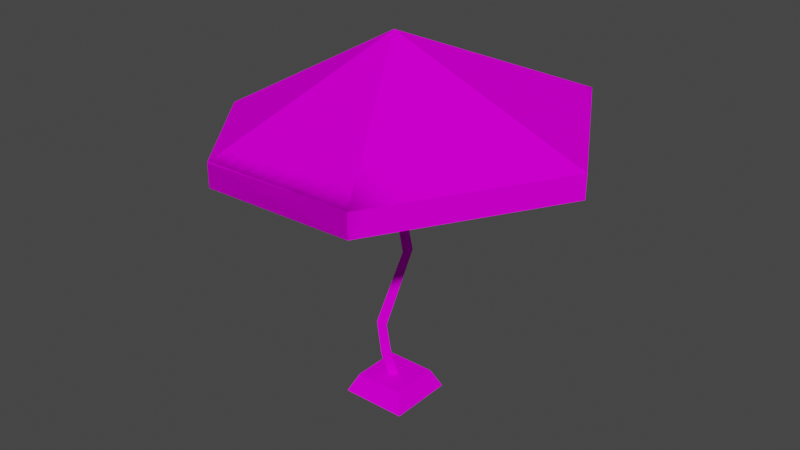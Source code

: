 # Source: 9slunec2_c1.blend  (saved by Blender 2.82.7; exported with 4.5.12 LTS)
import bpy
from mathutils import Matrix  # noqa: F401  (used for matrix-valued properties, if any)

bpy.ops.wm.read_factory_settings(use_empty=True)
scene = bpy.context.scene
scene.name = 'Scene'

# ---- collections
col_collection = bpy.data.collections.new('Collection'); scene.collection.children.link(col_collection)

# ---- images (referenced by path relative to the original .blend; pixels are not part of the script)
import os
ASSET_DIR = os.environ.get("B2B_ASSET_DIR", "")  # directory of the original .blend (textures are referenced by path, not embedded)
HERE = os.path.dirname(os.path.abspath(__file__))  # packed textures are extracted next to this script under _unpacked/

def load_image(name, relpath, width, height, colorspace="sRGB"):
    """Load a texture the original file referenced (path relative to the .blend, or extracted next to this script)."""
    p = next((c for c in (os.path.join(HERE, relpath), os.path.join(ASSET_DIR, relpath)) if relpath and os.path.exists(c)), "")
    if p:
        img = bpy.data.images.load(p, check_existing=True)
        img.name = name
    else:  # same state as the original file: an image datablock whose file is absent (Cycles renders it pink)
        img = bpy.data.images.new(name, width, height)
        img.source = "FILE"
        img.filepath = "//" + (relpath or name)
    img.colorspace_settings.name = colorspace
    return img
img_d3plach_bmp = load_image('d3plach.bmp', 'd3plach.bmp', 1024, 1024, 'sRGB')
img_8port_bmp = load_image('8port.bmp', '8port.bmp', 1024, 1024, 'sRGB')
img_kristr_bmp = load_image('%kristr.bmp', '%kristr.bmp', 1024, 1024, 'sRGB')
img_0v2okno2_bmp = load_image('0v2okno2.bmp', '0v2okno2.bmp', 1024, 1024, 'sRGB')
img_nrhadr_bmp = load_image('%nrhadr.bmp', '%nrhadr.bmp', 1024, 1024, 'sRGB')
img_8ch6_bmp = load_image('8ch6.bmp', '8ch6.bmp', 1024, 1024, 'sRGB')

# ---- materials (node trees are filled in below, after node groups)
mat_d3plach_bmp = bpy.data.materials.new('d3plach.bmp')
mat_d3plach_bmp.use_transparent_shadow = False
mat_8port_bmp = bpy.data.materials.new('8port.bmp')
mat_8port_bmp.use_transparent_shadow = False
mat_kristr_bmp_001 = bpy.data.materials.new('%kristr.bmp.001')
mat_kristr_bmp_001.use_transparent_shadow = False
mat_0v2okno2_bmp_001 = bpy.data.materials.new('0v2okno2.bmp.001')
mat_0v2okno2_bmp_001.use_transparent_shadow = False
mat_nrhadr_bmp = bpy.data.materials.new('%nrhadr.bmp')
mat_nrhadr_bmp.use_transparent_shadow = False
mat_8ch6_bmp = bpy.data.materials.new('8ch6.bmp')
mat_8ch6_bmp.use_transparent_shadow = False
mat_kristr_bmp = bpy.data.materials.new('%kristr.bmp')
mat_kristr_bmp.use_transparent_shadow = False
mat_0v2okno2_bmp = bpy.data.materials.new('0v2okno2.bmp')
mat_0v2okno2_bmp.use_transparent_shadow = False

# ---- material node trees
mat_d3plach_bmp.use_nodes = True; mat_d3plach_bmp.node_tree.nodes.clear()
_N = mat_d3plach_bmp.node_tree.nodes; _L = mat_d3plach_bmp.node_tree.links
n0 = _N.new('ShaderNodeOutputMaterial'); n0.name = 'Material Output'; n0.location = (300, 300)
n1 = _N.new('ShaderNodeBsdfPrincipled'); n1.name = 'Principled BSDF'; n1.location = (10, 300)
n1.distribution = 'GGX'
n1.subsurface_method = 'BURLEY'
n1.inputs[2].default_value = 0.0
n1.inputs[3].default_value = 1.45
n1.inputs[13].default_value = 0.0
n1.inputs[27].default_value = (0.0, 0.0, 0.0, 1.0)
n1.inputs[28].default_value = 1.0
n2 = _N.new('ShaderNodeTexImage'); n2.name = 'Image Texture'; n2.location = (0, 0)
n2.image = img_d3plach_bmp
_L.new(n1.outputs[0], n0.inputs[0])
_L.new(n2.outputs[0], n1.inputs[0])
n0.is_active_output = True
mat_8port_bmp.use_nodes = True; mat_8port_bmp.node_tree.nodes.clear()
_N = mat_8port_bmp.node_tree.nodes; _L = mat_8port_bmp.node_tree.links
n0 = _N.new('ShaderNodeOutputMaterial'); n0.name = 'Material Output'; n0.location = (300, 300)
n1 = _N.new('ShaderNodeBsdfPrincipled'); n1.name = 'Principled BSDF'; n1.location = (10, 300)
n1.distribution = 'GGX'
n1.subsurface_method = 'BURLEY'
n1.inputs[2].default_value = 0.0
n1.inputs[3].default_value = 1.45
n1.inputs[13].default_value = 0.0
n1.inputs[27].default_value = (0.0, 0.0, 0.0, 1.0)
n1.inputs[28].default_value = 1.0
n2 = _N.new('ShaderNodeTexImage'); n2.name = 'Image Texture'; n2.location = (0, 0)
n2.image = img_8port_bmp
_L.new(n1.outputs[0], n0.inputs[0])
_L.new(n2.outputs[0], n1.inputs[0])
n0.is_active_output = True
mat_kristr_bmp_001.use_nodes = True; mat_kristr_bmp_001.node_tree.nodes.clear()
_N = mat_kristr_bmp_001.node_tree.nodes; _L = mat_kristr_bmp_001.node_tree.links
n0 = _N.new('ShaderNodeOutputMaterial'); n0.name = 'Material Output'; n0.location = (300, 300)
n1 = _N.new('ShaderNodeBsdfPrincipled'); n1.name = 'Principled BSDF'; n1.location = (10, 300)
n1.distribution = 'GGX'
n1.subsurface_method = 'BURLEY'
n1.inputs[2].default_value = 0.0
n1.inputs[3].default_value = 1.45
n1.inputs[13].default_value = 0.0
n1.inputs[27].default_value = (0.0, 0.0, 0.0, 1.0)
n1.inputs[28].default_value = 1.0
n2 = _N.new('ShaderNodeTexImage'); n2.name = 'Image Texture'; n2.location = (0, 0)
n2.image = img_kristr_bmp
_L.new(n1.outputs[0], n0.inputs[0])
_L.new(n2.outputs[0], n1.inputs[0])
n0.is_active_output = True
mat_0v2okno2_bmp_001.use_nodes = True; mat_0v2okno2_bmp_001.node_tree.nodes.clear()
_N = mat_0v2okno2_bmp_001.node_tree.nodes; _L = mat_0v2okno2_bmp_001.node_tree.links
n0 = _N.new('ShaderNodeOutputMaterial'); n0.name = 'Material Output'; n0.location = (300, 300)
n1 = _N.new('ShaderNodeBsdfPrincipled'); n1.name = 'Principled BSDF'; n1.location = (10, 300)
n1.distribution = 'GGX'
n1.subsurface_method = 'BURLEY'
n1.inputs[2].default_value = 0.0
n1.inputs[3].default_value = 1.45
n1.inputs[13].default_value = 0.0
n1.inputs[27].default_value = (0.0, 0.0, 0.0, 1.0)
n1.inputs[28].default_value = 1.0
n2 = _N.new('ShaderNodeTexImage'); n2.name = 'Image Texture'; n2.location = (0, 0)
n2.image = img_0v2okno2_bmp
_L.new(n1.outputs[0], n0.inputs[0])
_L.new(n2.outputs[0], n1.inputs[0])
n0.is_active_output = True
mat_nrhadr_bmp.use_nodes = True; mat_nrhadr_bmp.node_tree.nodes.clear()
_N = mat_nrhadr_bmp.node_tree.nodes; _L = mat_nrhadr_bmp.node_tree.links
n0 = _N.new('ShaderNodeOutputMaterial'); n0.name = 'Material Output'; n0.location = (300, 300)
n1 = _N.new('ShaderNodeBsdfPrincipled'); n1.name = 'Principled BSDF'; n1.location = (10, 300)
n1.distribution = 'GGX'
n1.subsurface_method = 'BURLEY'
n1.inputs[2].default_value = 0.0
n1.inputs[3].default_value = 1.45
n1.inputs[13].default_value = 0.0
n1.inputs[27].default_value = (0.0, 0.0, 0.0, 1.0)
n1.inputs[28].default_value = 1.0
n2 = _N.new('ShaderNodeTexImage'); n2.name = 'Image Texture'; n2.location = (0, 0)
n2.image = img_nrhadr_bmp
_L.new(n1.outputs[0], n0.inputs[0])
_L.new(n2.outputs[0], n1.inputs[0])
n0.is_active_output = True
mat_8ch6_bmp.use_nodes = True; mat_8ch6_bmp.node_tree.nodes.clear()
_N = mat_8ch6_bmp.node_tree.nodes; _L = mat_8ch6_bmp.node_tree.links
n0 = _N.new('ShaderNodeOutputMaterial'); n0.name = 'Material Output'; n0.location = (300, 300)
n1 = _N.new('ShaderNodeBsdfPrincipled'); n1.name = 'Principled BSDF'; n1.location = (10, 300)
n1.distribution = 'GGX'
n1.subsurface_method = 'BURLEY'
n1.inputs[2].default_value = 0.0
n1.inputs[3].default_value = 1.45
n1.inputs[13].default_value = 0.0
n1.inputs[27].default_value = (0.0, 0.0, 0.0, 1.0)
n1.inputs[28].default_value = 1.0
n2 = _N.new('ShaderNodeTexImage'); n2.name = 'Image Texture'; n2.location = (0, 0)
n2.image = img_8ch6_bmp
_L.new(n1.outputs[0], n0.inputs[0])
_L.new(n2.outputs[0], n1.inputs[0])
n0.is_active_output = True
mat_kristr_bmp.use_nodes = True; mat_kristr_bmp.node_tree.nodes.clear()
_N = mat_kristr_bmp.node_tree.nodes; _L = mat_kristr_bmp.node_tree.links
n0 = _N.new('ShaderNodeOutputMaterial'); n0.name = 'Material Output'; n0.location = (300, 300)
n1 = _N.new('ShaderNodeBsdfPrincipled'); n1.name = 'Principled BSDF'; n1.location = (10, 300)
n1.distribution = 'GGX'
n1.subsurface_method = 'BURLEY'
n1.inputs[2].default_value = 0.0
n1.inputs[3].default_value = 1.45
n1.inputs[13].default_value = 0.0
n1.inputs[27].default_value = (0.0, 0.0, 0.0, 1.0)
n1.inputs[28].default_value = 1.0
n2 = _N.new('ShaderNodeTexImage'); n2.name = 'Image Texture'; n2.location = (0, 0)
n2.image = img_kristr_bmp
_L.new(n1.outputs[0], n0.inputs[0])
_L.new(n2.outputs[0], n1.inputs[0])
n0.is_active_output = True
mat_0v2okno2_bmp.use_nodes = True; mat_0v2okno2_bmp.node_tree.nodes.clear()
_N = mat_0v2okno2_bmp.node_tree.nodes; _L = mat_0v2okno2_bmp.node_tree.links
n0 = _N.new('ShaderNodeOutputMaterial'); n0.name = 'Material Output'; n0.location = (300, 300)
n1 = _N.new('ShaderNodeBsdfPrincipled'); n1.name = 'Principled BSDF'; n1.location = (10, 300)
n1.distribution = 'GGX'
n1.subsurface_method = 'BURLEY'
n1.inputs[2].default_value = 0.0
n1.inputs[3].default_value = 1.45
n1.inputs[13].default_value = 0.0
n1.inputs[27].default_value = (0.0, 0.0, 0.0, 1.0)
n1.inputs[28].default_value = 1.0
n2 = _N.new('ShaderNodeTexImage'); n2.name = 'Image Texture'; n2.location = (0, 0)
n2.image = img_0v2okno2_bmp
_L.new(n1.outputs[0], n0.inputs[0])
_L.new(n2.outputs[0], n1.inputs[0])
n0.is_active_output = True

# ---- world
world_world = bpy.data.worlds.new('World'); scene.world = world_world
world_world.use_nodes = True; world_world.node_tree.nodes.clear()
_N = world_world.node_tree.nodes; _L = world_world.node_tree.links
n0 = _N.new('ShaderNodeOutputWorld'); n0.name = 'World Output'; n0.location = (300, 300)
n1 = _N.new('ShaderNodeBackground'); n1.name = 'Background'; n1.location = (10, 300)
n1.inputs[0].default_value = (0.05088, 0.05088, 0.05088, 1.0)
_L.new(n1.outputs[0], n0.inputs[0])
n0.is_active_output = True
world_world.color = (0.05088, 0.05088, 0.05088)
world_world.use_sun_shadow = False
world_world.sun_shadow_jitter_overblur = 0.0

# ---- meshes
me_object01 = bpy.data.meshes.new('Object01')
me_object01.from_pydata([(-0.2333, -0.2333, -1.288), (0.2333, -0.2333, -1.288), (-0.2333, 0.2333, -1.288), (0.2333, 0.2333, -1.288), (-0.1726, -0.1726, -1.158), (0.1726, -0.1726, -1.158), (-0.1726, 0.1726, -1.158), (0.1726, 0.1726, -1.158), (-0.2333, -0.2333, -1.288), (0.2333, -0.2333, -1.288), (0.1726, -0.1726, -1.158), (-0.1726, -0.1726, -1.158), (0.2333, -0.2333, -1.288), (0.2333, 0.2333, -1.288), (0.1726, 0.1726, -1.158), (0.1726, -0.1726, -1.158), (0.2333, 0.2333, -1.288), (-0.2333, 0.2333, -1.288), (-0.1726, 0.1726, -1.158), (0.1726, 0.1726, -1.158), (-0.2333, 0.2333, -1.288), (-0.2333, -0.2333, -1.288), (-0.1726, -0.1726, -1.158), (-0.1726, 0.1726, -1.158)], [], [(22, 23, 20, 21), (18, 19, 16, 17), (10, 11, 8, 9), (14, 15, 12, 13), (7, 6, 4, 5), (3, 1, 0, 2)])
me_object01.polygons.foreach_set('use_smooth', [True] * 6)
me_object01.polygons.foreach_set('material_index', [2, 2, 2, 2, 3, 3])
_uv = me_object01.uv_layers.new(name='UVMap')
_uv.uv.foreach_set('vector', [1.0, 0.0, 0.0, 0.0, 0.0, -1.0, 1.0, -1.0, 1.0, 0.0, 0.0, 0.0, 0.0, -1.0, 1.0, -1.0, 1.0, 0.0, 0.0, 0.0, 0.0, -1.0, 1.0, -1.0, 1.0, 0.0, 0.0, 0.0, 0.0, -1.0, 1.0, -1.0, 0.8696, -0.1304, 0.1304, -0.1304, 0.1304, -0.8696, 0.8696, -0.8696, 0.9995, -0.0004997, 0.9995, -0.9995, 0.0004995, -0.9995, 0.0004998, -0.0004995])
me_object01.materials.append(mat_d3plach_bmp)
me_object01.materials.append(mat_8port_bmp)
me_object01.materials.append(mat_kristr_bmp_001)
me_object01.materials.append(mat_0v2okno2_bmp_001)
me_object01.use_remesh_fix_poles = True
me_object01.use_remesh_preserve_attributes = False
me_object01.use_mirror_vertex_groups = False
me_object01.update()
me_object01_001 = bpy.data.meshes.new('Object01.001')
me_object01_001.from_pydata([(0.02836, 0.0, -1.158), (-0.02836, 0.03275, -1.158), (-0.02836, -0.03275, -1.158), (0.02836, -1.419e-08, 1.254), (-0.02836, 0.03275, 1.254), (-0.02836, -0.03275, 1.254), (-0.02836, 0.03275, -1.158), (-0.02836, 0.03275, 1.254), (-0.02836, -0.03275, -1.158), (0.02836, 0.0, -1.158), (0.02836, -1.419e-08, 1.254), (-0.02836, -0.03275, 1.254), (0.008561, -0.01736, 0.463), (0.05604, 0.08023, -0.1986), (-0.0943, -0.009448, -0.7464), (-0.06793, 0.00374, -1.007), (-0.0112, -0.02901, -0.9722), (-0.03757, -0.0422, -0.7671), (0.1128, 0.04748, -0.1719), (0.06529, -0.05011, 0.4335), (0.06529, -0.05011, 0.4335), (0.1128, 0.04748, -0.1719), (-0.03757, -0.0422, -0.7671), (-0.0112, -0.02901, -0.9722), (-0.06793, -0.06177, -1.007), (-0.0943, -0.07495, -0.7464), (0.05604, 0.01472, -0.1986), (0.008561, -0.08287, 0.463), (-0.06793, 0.00374, -1.007), (-0.0943, -0.009448, -0.7464), (0.05604, 0.08023, -0.1986), (0.008561, -0.01736, 0.463), (0.008561, -0.08287, 0.463), (0.05604, 0.01472, -0.1986), (-0.0943, -0.07495, -0.7464), (-0.06793, -0.06177, -1.007)], [], [(4, 3, 20, 31), (10, 11, 32, 19), (5, 7, 12, 27), (19, 32, 33, 18), (18, 33, 34, 17), (17, 34, 35, 16), (16, 35, 8, 9), (27, 12, 13, 26), (26, 13, 14, 25), (25, 14, 15, 24), (24, 15, 6, 2), (31, 20, 21, 30), (30, 21, 22, 29), (29, 22, 23, 28), (28, 23, 0, 1)])
me_object01_001.polygons.foreach_set('use_smooth', [True] * 15)
me_object01_001.polygons.foreach_set('material_index', [3, 3, 3, 3, 3, 3, 3, 3, 3, 3, 3, 3, 3, 3, 3])
_uv = me_object01_001.uv_layers.new(name='UVMap')
_uv.uv.foreach_set('vector', [-2.431, -0.3638, -2.431, -0.6362, -0.449, -0.6362, -0.5207, -0.3638, 3.431, -0.6362, 3.431, -0.3638, 1.521, -0.3638, 1.449, -0.6362, 3.431, -0.6573, 3.431, -0.3427, 1.521, -0.3427, 1.521, -0.6573, 1.449, -0.6362, 1.521, -0.3638, -0.1834, -0.3638, -0.1185, -0.6362, -0.1185, -0.6362, -0.1834, -0.3638, -1.483, -0.3638, -1.533, -0.6362, -1.533, -0.6362, -1.483, -0.3638, -2.058, -0.3638, -1.974, -0.6362, -1.974, -0.6362, -2.058, -0.3638, -2.431, -0.3638, -2.431, -0.6362, 1.521, -0.6573, 1.521, -0.3427, -0.1834, -0.3427, -0.1834, -0.6573, -0.1834, -0.6573, -0.1834, -0.3427, -1.483, -0.3427, -1.483, -0.6573, -1.483, -0.6573, -1.483, -0.3427, -2.058, -0.3427, -2.058, -0.6573, -2.058, -0.6573, -2.058, -0.3427, -2.431, -0.3427, -2.431, -0.6573, -0.5207, -0.3638, -0.449, -0.6362, 1.118, -0.6362, 1.183, -0.3638, 1.183, -0.3638, 1.118, -0.6362, 2.533, -0.6362, 2.483, -0.3638, 2.483, -0.3638, 2.533, -0.6362, 2.974, -0.6362, 3.058, -0.3638, 3.058, -0.3638, 2.974, -0.6362, 3.431, -0.6362, 3.431, -0.3638])
me_object01_001.materials.append(mat_d3plach_bmp)
me_object01_001.materials.append(mat_8port_bmp)
me_object01_001.materials.append(mat_kristr_bmp_001)
me_object01_001.materials.append(mat_0v2okno2_bmp_001)
me_object01_001.use_remesh_fix_poles = True
me_object01_001.use_remesh_preserve_attributes = False
me_object01_001.use_mirror_vertex_groups = False
me_object01_001.update()
me_object01_003 = bpy.data.meshes.new('Object01.003')
me_object01_003.from_pydata([(0.6852, 1.187, 0.7505), (-0.6852, 1.187, 0.7505), (0.6852, 1.187, 0.5874), (-0.6852, 1.187, 0.5874), (-1.281, -0.1606, 0.5636), (-1.281, -0.1606, 0.4005), (-0.4953, -1.087, 0.6559), (-0.4953, -1.087, 0.4928), (0.6852, -1.187, 0.7505), (0.6852, -1.187, 0.5874), (1.37, -6.282e-06, 0.7505), (1.37, -6.113e-06, 0.5874), (-1.863e-09, -7.409e-06, 1.288), (-0.6852, 1.187, 0.5874), (-0.6852, 1.187, 0.7505), (-1.863e-09, -7.409e-06, 1.288), (-1.281, -0.1606, 0.4005), (-1.281, -0.1606, 0.5636), (-1.863e-09, -7.409e-06, 1.288), (-0.4953, -1.087, 0.4928), (-0.4953, -1.087, 0.6559), (-1.863e-09, -7.409e-06, 1.288), (0.6852, 1.187, 0.5874), (0.6852, 1.187, 0.7505), (-1.863e-09, -7.409e-06, 1.288), (1.37, -6.113e-06, 0.5874), (0.6852, -1.187, 0.5874), (1.37, -6.282e-06, 0.7505), (0.6852, -1.187, 0.7505), (-0.4953, -1.087, 0.6559), (-1.863e-09, -7.409e-06, 1.288), (1.37, -6.282e-06, 0.7505), (0.6852, 1.187, 0.7505), (-0.6852, 1.187, 0.7505), (-1.281, -0.1606, 0.5636), (0.6852, -1.187, 0.7505), (1.37, -6.282e-06, 0.7505), (-0.4953, -1.087, 0.6559), (0.6852, -1.187, 0.7505), (0.6852, 1.187, 0.7505), (-0.6852, 1.187, 0.7505), (-1.281, -0.1606, 0.5636), (0.6852, 1.187, 0.7505), (-0.6852, 1.187, 0.7505), (0.6852, 1.187, 0.5874), (-0.6852, 1.187, 0.5874), (-1.281, -0.1605, 0.5636), (-1.281, -0.1605, 0.4005), (-0.4953, -1.087, 0.6559), (-0.4953, -1.087, 0.4928), (0.6852, -1.187, 0.7505), (0.6852, -1.187, 0.5874), (1.37, 8.627e-06, 0.7505), (1.37, 8.796e-06, 0.5874), (-1.863e-09, 7.48e-06, 1.288), (-1.863e-09, 7.48e-06, 1.288), (-1.863e-09, 7.48e-06, 1.288), (-1.863e-09, 7.48e-06, 1.288), (-1.863e-09, 7.48e-06, 1.288), (-1.863e-09, 7.48e-06, 1.288), (-1.281, -0.1605, 0.5636), (-0.4953, -1.087, 0.6559), (0.6852, 1.187, 0.7505), (-0.6852, 1.187, 0.7505), (-0.4953, -1.087, 0.6559), (0.6852, -1.187, 0.7505), (-0.6852, 1.187, 0.5874), (-0.6852, 1.187, 0.7505), (1.37, 8.627e-06, 0.7505), (-1.281, -0.1605, 0.4005), (-1.281, -0.1605, 0.5636), (0.6852, -1.187, 0.7505), (-0.4953, -1.087, 0.4928), (-0.4953, -1.087, 0.6559), (-1.281, -0.1605, 0.5636), (0.6852, 1.187, 0.5874), (0.6852, 1.187, 0.7505), (-0.6852, 1.187, 0.7505), (0.6852, -1.187, 0.5874), (1.37, 8.796e-06, 0.5874), (1.37, 8.627e-06, 0.7505), (1.37, 8.627e-06, 0.7505), (0.6852, -1.187, 0.7505), (0.6852, 1.187, 0.7505)], [], [(31, 12, 32), (33, 30, 34), (35, 24, 36), (37, 21, 38), (39, 18, 40), (41, 15, 29), (14, 4, 5, 13), (80, 82, 78, 79), (48, 70, 69, 49), (28, 27, 25, 26), (0, 1, 3, 2), (54, 81, 83), (58, 77, 74), (59, 71, 68), (57, 64, 65), (56, 62, 63), (55, 60, 61), (43, 42, 44, 45), (76, 52, 53, 75), (50, 73, 72, 51), (17, 6, 7, 16), (20, 8, 9, 19), (10, 23, 22, 11), (46, 67, 66, 47)])
me_object01_003.polygons.foreach_set('use_smooth', [True] * 24)
me_object01_003.polygons.foreach_set('material_index', [0, 0, 0, 0, 0, 0, 1, 1, 1, 1, 1, 0, 0, 0, 0, 0, 0, 1, 1, 1, 1, 1, 1, 1])
_uv = me_object01_003.uv_layers.new(name='UVMap')
_uv.uv.foreach_set('vector', [0.1797, 0.06661, 1.13, -0.5558, 0.1797, -1.178, 0.1797, 0.06661, 1.13, -0.5558, 0.1797, -1.178, 0.1797, 0.06661, 1.13, -0.5558, 0.1797, -1.178, 0.1797, 0.06661, 1.13, -0.5558, 0.1797, -1.178, 0.1797, 0.06661, 1.13, -0.5558, 0.1797, -1.178, 0.1797, 0.06661, 1.13, -0.5558, 0.1797, -1.178, 0.1036, -0.2451, 0.8971, -0.2451, 0.8971, -0.5569, 0.1036, -0.5569, 0.8971, -0.2451, 0.1036, -0.2451, 0.1036, -0.5569, 0.8971, -0.5569, 0.8971, -0.2451, 0.1036, -0.2451, 0.1036, -0.5569, 0.8971, -0.5569, 0.1036, -0.2451, 0.8971, -0.2451, 0.8971, -0.5569, 0.1036, -0.5569, 0.1036, -0.2451, 0.8971, -0.2451, 0.8971, -0.5569, 0.1036, -0.5569, 1.13, -0.5558, 0.1797, 0.06661, 0.1797, -1.178, 1.13, -0.5558, 0.1797, 0.06661, 0.1797, -1.178, 1.13, -0.5558, 0.1797, 0.06661, 0.1797, -1.178, 1.13, -0.5558, 0.1797, 0.06661, 0.1797, -1.178, 1.13, -0.5558, 0.1797, 0.06661, 0.1797, -1.178, 1.13, -0.5558, 0.1797, 0.06661, 0.1797, -1.178, 0.8971, -0.2451, 0.1036, -0.2451, 0.1036, -0.5569, 0.8971, -0.5569, 0.8971, -0.2451, 0.1036, -0.2451, 0.1036, -0.5569, 0.8971, -0.5569, 0.8971, -0.2451, 0.1036, -0.2451, 0.1036, -0.5569, 0.8971, -0.5569, 0.1036, -0.2451, 0.8971, -0.2451, 0.8971, -0.5569, 0.1036, -0.5569, 0.1036, -0.2451, 0.8971, -0.2451, 0.8971, -0.5569, 0.1036, -0.5569, 0.1036, -0.2451, 0.8971, -0.2451, 0.8971, -0.5569, 0.1036, -0.5569, 0.8971, -0.2451, 0.1036, -0.2451, 0.1036, -0.5569, 0.8971, -0.5569])
me_object01_003.materials.append(mat_nrhadr_bmp)
me_object01_003.materials.append(mat_8ch6_bmp)
me_object01_003.materials.append(mat_kristr_bmp)
me_object01_003.materials.append(mat_0v2okno2_bmp)
me_object01_003.use_remesh_fix_poles = True
me_object01_003.use_remesh_preserve_attributes = False
me_object01_003.use_mirror_vertex_groups = False
me_object01_003.update()

# ---- objects
ob_object01 = bpy.data.objects.new('Object01', me_object01)
ob_object02 = bpy.data.objects.new('Object02', me_object01_001)
ob_object03 = bpy.data.objects.new('Object03', me_object01_003)

# ---- transforms, parenting, visibility, modifiers, constraints
ob_object01.location = (0.02998, -8.643e-07, -0.3971)
ob_object01.lineart.crease_threshold = 0.0
ob_object02.location = (0.02998, -8.643e-07, -0.3971)
ob_object02.lineart.crease_threshold = 0.0
ob_object03.location = (0.02998, -8.315e-06, -0.3971)
ob_object03.lineart.crease_threshold = 0.0

# ---- collection membership
col_collection.objects.link(ob_object01)
col_collection.objects.link(ob_object02)
col_collection.objects.link(ob_object03)

# ---- scene / render settings (as saved in the file)
scene.frame_start = 1; scene.frame_end = 250; scene.frame_set(1)
scene.render.engine = 'BLENDER_EEVEE_NEXT'
scene.cycles.use_denoising = False
scene.cycles.samples = 128
scene.cycles.sampling_pattern = 'TABULATED_SOBOL'
scene.cycles.use_adaptive_sampling = False
scene.cycles.use_light_tree = False
scene.view_settings.view_transform = 'Filmic'
bpy.context.view_layer.update()

# ---- added for rendering (the .blend has no active camera and no usable light): camera, sun
cam_auto = bpy.data.cameras.new('AutoCamera')
cam_auto.lens = 50.0
cam_auto.sensor_width = 36.0
cam_auto.clip_end = 1000.0
ob_auto_camera = bpy.data.objects.new('AutoCamera', cam_auto)
scene.collection.objects.link(ob_auto_camera)
ob_auto_camera.location = (4.1388, -4.87676, 2.85406)
ob_auto_camera.rotation_euler = (1.09748, -7.21219e-08, 0.694738)
scene.camera = ob_auto_camera
light_auto_sun = bpy.data.lights.new('AutoSun', 'SUN')
light_auto_sun.energy = 3.0
light_auto_sun.angle = 0.0523599
ob_auto_sun = bpy.data.objects.new('AutoSun', light_auto_sun)
scene.collection.objects.link(ob_auto_sun)
ob_auto_sun.rotation_euler = (0.872665, 0.174533, 0.523599)
bpy.context.view_layer.update()
